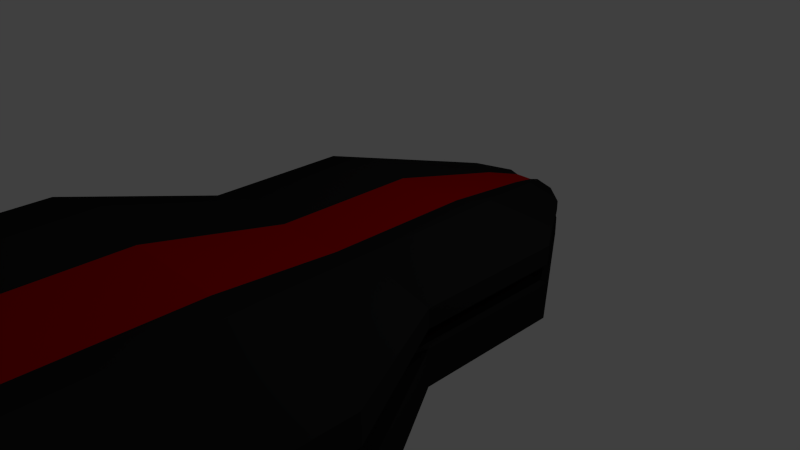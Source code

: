 # Source: enemy_heavytrans.blend  (saved by Blender 2.71.0; exported with 4.5.12 LTS)
import bpy
from mathutils import Matrix  # noqa: F401  (used for matrix-valued properties, if any)

bpy.ops.wm.read_factory_settings(use_empty=True)
scene = bpy.context.scene
scene.name = 'Scene'

# ---- collections
col_collection_1 = bpy.data.collections.new('Collection 1'); scene.collection.children.link(col_collection_1)

# ---- materials (node trees are filled in below, after node groups)
mat_black = bpy.data.materials.new('Black')
mat_black.alpha_threshold = 0.0
mat_black.use_transparent_shadow = False
mat_black.diffuse_color = (0.01467, 0.01467, 0.01467, 1.0)
mat_black.specular_color = (0.07658, 0.07658, 0.07658)
mat_black.roughness = 0.5
mat_black.line_color = (0.0, 0.0, 0.0, 1.0)
mat_glow = bpy.data.materials.new('Glow')
mat_glow.alpha_threshold = 0.0
mat_glow.use_transparent_shadow = False
mat_glow.diffuse_color = (0.429, 0.0, 0.0, 1.0)
mat_glow.specular_color = (1.0, 0.004, 0.0)
mat_glow.roughness = 0.5
mat_glow.line_color = (0.0, 0.0, 0.0, 1.0)

# ---- material node trees

# ---- world
world_world = bpy.data.worlds.new('World'); scene.world = world_world
world_world.color = (0.05088, 0.05088, 0.05088)
world_world.use_sun_shadow = False
world_world.sun_shadow_jitter_overblur = 0.0
world_world.cycles.sampling_method = 'MANUAL'
world_world.cycles.sample_map_resolution = 256

# ---- cameras
cam_camera = bpy.data.cameras.new('Camera')
cam_camera.clip_end = 100.0
cam_camera.lens = 35.0
cam_camera.sensor_width = 32.0
cam_camera.sensor_height = 18.0
cam_camera.ortho_scale = 7.314
cam_camera.dof.focus_distance = 0.0
cam_camera.dof.aperture_fstop = 128.0

# ---- lights
light_lamp = bpy.data.lights.new('Lamp', 'POINT')
light_lamp.transmission_factor = 0.0
light_lamp.cutoff_distance = 30.0
light_lamp.energy = 100.0
light_lamp.shadow_buffer_clip_start = 1.001
light_lamp.shadow_soft_size = 0.1
light_lamp.shadow_maximum_resolution = 0.006
light_lamp.use_absolute_resolution = True
light_lamp.cycles.use_multiple_importance_sampling = False

# ---- meshes
me_cube = bpy.data.meshes.new('Cube')
me_cube.from_pydata([(1.0, 1.0, -0.75), (1.0, -1.0, -0.75), (-1.0, -1.0, -0.75), (-1.0, 1.0, -0.75), (1.0, 1.0, 0.75), (1.0, -1.0, 0.75), (-1.0, -1.0, 0.75), (-1.0, 1.0, 0.75), (1.0, 0.0, -0.75), (1.271e-06, 1.0, -0.75), (2.0, 1.0, 0.0), (9.139e-07, -1.0, -0.75), (2.0, -1.0, 0.0), (-1.0, 2.384e-07, -0.75), (-2.0, -1.0, 0.0), (-2.0, 1.0, 0.0), (1.0, -4.768e-07, 0.75), (1.391e-06, 1.0, 0.6), (-1.59e-07, -1.0, 0.6), (-1.0, 2.384e-07, 0.75), (1.033e-06, 2.384e-07, -0.75), (6.158e-07, -2.384e-07, 0.6), (2.0, -2.384e-07, 0.0), (-3.0, -7.0, -0.0178), (-2.0, 2.384e-07, 0.0), (1.0, -0.5, -0.75), (-0.5, 1.0, -0.75), (2.0, 1.0, 0.5), (-0.5, -1.0, -0.75), (2.0, -1.0, 0.5), (-1.0, 0.5, -0.75), (-2.0, -1.0, 0.5), (-2.0, 1.0, 0.5), (1.0, -0.5, 0.75), (-0.5, 1.0, 0.6), (-0.5, -1.0, 0.6), (-1.0, 0.5, 0.75), (1.0, 0.5, -0.75), (0.5, 1.0, -0.75), (2.0, 1.0, -0.5), (0.5, -1.0, -0.75), (2.0, -1.0, -0.5), (-1.0, -0.5, -0.75), (-2.0, -1.0, -0.5), (-2.0, 1.0, -0.5), (1.0, 0.5, 0.75), (0.5, 1.0, 0.6), (0.5, -1.0, 0.6), (-1.0, -0.5, 0.75), (-0.5, 2.384e-07, -0.75), (0.5, 0.0, -0.75), (1.152e-06, 0.5, -0.75), (9.735e-07, -0.5, -0.75), (2.284e-07, -0.5, 0.6), (1.003e-06, 0.5, 0.6), (0.5, -2.384e-07, 0.6), (-0.5, 0.0, 0.6), (2.0, -0.5, 0.0), (2.0, 0.5, 0.0), (2.0, -2.384e-07, -0.5), (2.0, -4.768e-07, 0.5), (-1.0, -1.0, 0.0), (1.0, -1.0, 0.0), (3.0, -7.0, -0.0178), (-7.334e-07, -7.0, -1.143), (-2.0, 0.5, 0.0), (-2.0, -0.5, 0.0), (-2.0, 2.384e-07, -0.5), (-2.0, 2.384e-07, 0.5), (-1.0, 1.0, 0.0), (1.0, 1.0, 0.0), (-0.5, -0.5, -0.75), (-0.5, -0.5, 0.6), (2.0, -0.5, 0.5), (-1.5, -7.0, 1.107), (-2.0, 0.5, 0.5), (-0.5, 0.5, -0.75), (0.5, 0.5, -0.75), (0.5, -0.5, -0.75), (0.5, -0.5, 0.6), (0.5, 0.5, 0.6), (-0.5, 0.5, 0.6), (2.0, -0.5, -0.5), (2.0, 0.5, -0.5), (2.0, 0.5, 0.5), (1.5, -7.0, 1.107), (-1.5, -7.0, -1.143), (1.5, -7.0, -1.143), (-2.0, 0.5, -0.5), (-2.0, -0.5, -0.5), (-2.0, -0.5, 0.5), (2.0, -0.75, 0.0), (2.0, 0.75, 0.0), (2.0, -2.384e-07, 0.25), (2.0, 1.0, 0.25), (2.0, -1.0, 0.25), (2.0, -0.25, 0.0), (2.0, 0.25, 0.0), (2.0, -0.75, 0.5), (2.0, -0.25, 0.5), (2.0, -0.5, 0.25), (2.0, 0.25, 0.5), (2.0, 0.75, 0.5), (2.0, 0.5, 0.25), (2.0, -0.75, 0.25), (2.0, -0.25, 0.25), (2.0, 0.25, 0.25), (2.0, 0.75, 0.25), (-2.0, 0.75, 0.0), (-2.0, -0.75, 0.0), (-2.0, 2.384e-07, 0.25), (-2.0, -1.0, 0.25), (-2.0, 1.0, 0.25), (-2.0, 0.25, 0.0), (-2.0, -0.25, 0.0), (-2.0, 0.75, 0.5), (-2.0, 0.25, 0.5), (-2.0, 0.5, 0.25), (-2.0, -0.25, 0.5), (-2.0, -0.75, 0.5), (-2.0, -0.5, 0.25), (-2.0, 0.75, 0.25), (-2.0, 0.25, 0.25), (-2.0, -0.25, 0.25), (-2.0, -0.75, 0.25), (1.0, 1.0, 0.25), (-1.0, 1.0, 0.25), (-1.0, -1.0, 0.25), (1.0, -1.0, 0.25), (-1.6, -1.0, 1.49e-08), (-1.6, 1.0, 1.49e-08), (-1.6, 2.384e-07, 1.49e-08), (-1.6, 0.5, 1.49e-08), (-1.6, -0.5, 1.49e-08), (-1.6, 0.75, 1.49e-08), (-1.6, -0.75, 1.49e-08), (-1.6, 2.384e-07, 0.25), (-1.6, -1.0, 0.25), (-1.6, 1.0, 0.25), (-1.6, 0.25, 1.49e-08), (-1.6, -0.25, 1.49e-08), (-1.6, 0.5, 0.25), (-1.6, -0.5, 0.25), (-1.6, 0.75, 0.25), (-1.6, 0.25, 0.25), (-1.6, -0.25, 0.25), (-1.6, -0.75, 0.25), (1.6, 1.0, -2.235e-08), (1.6, -1.0, -2.235e-08), (1.6, -2.384e-07, -2.235e-08), (1.6, -0.5, -2.235e-08), (1.6, 0.5, -2.235e-08), (1.6, -0.75, -2.235e-08), (1.6, 0.75, -2.235e-08), (1.6, -2.384e-07, 0.25), (1.6, 1.0, 0.25), (1.6, -1.0, 0.25), (1.6, -0.25, -2.235e-08), (1.6, 0.25, -2.235e-08), (1.6, -0.5, 0.25), (1.6, 0.5, 0.25), (1.6, -0.75, 0.25), (1.6, -0.25, 0.25), (1.6, 0.25, 0.25), (1.6, 0.75, 0.25), (0.5, 2.5, -0.3591), (-0.5, 2.5, -0.3591), (0.5, 2.5, 0.3909), (-0.5, 2.5, 0.3909), (8.433e-07, 2.5, -0.3591), (1.0, 2.5, 0.01591), (-1.0, 2.5, 0.01591), (9.029e-07, 2.5, 0.3159), (-0.25, 2.5, -0.3591), (1.0, 2.5, 0.2659), (-1.0, 2.5, 0.2659), (-0.25, 2.5, 0.3159), (0.25, 2.5, -0.3591), (1.0, 2.5, -0.2341), (-1.0, 2.5, -0.2341), (0.25, 2.5, 0.3159), (-0.5, 2.5, 0.01591), (0.5, 2.5, 0.01591), (1.0, 2.5, 0.1409), (-1.0, 2.5, 0.1409), (0.5, 2.5, 0.1409), (-0.5, 2.5, 0.1409), (-0.8, 2.5, 0.01591), (-0.8, 2.5, 0.1409), (0.8, 2.5, 0.01591), (0.8, 2.5, 0.1409), (1.5, -2.801, -1.143), (-1.5, -2.801, -1.143), (1.5, -2.801, 1.107), (-1.5, -2.801, 1.107), (1.63e-06, -2.801, -1.143), (3.0, -2.801, -0.0178), (-3.0, -2.801, -0.0178), (2.079e-08, -2.801, 0.8822), (-0.75, -2.801, -1.143), (3.0, -2.801, 0.7322), (-3.0, -2.801, 0.7322), (-0.75, -2.801, 0.8822), (0.75, -2.801, -1.143), (3.0, -2.801, -0.7678), (-3.0, -2.801, -0.7678), (0.75, -2.801, 0.8822), (-1.5, -2.801, -0.0178), (1.5, -2.801, -0.0178), (3.0, -2.801, 0.3572), (-3.0, -2.801, 0.3572), (-1.5, -2.801, 0.3572), (1.5, -2.801, 0.3572), (-2.4, -2.801, -0.0178), (-2.4, -2.801, 0.3572), (2.4, -2.801, -0.0178), (2.4, -2.801, 0.3572), (-2.343e-06, -7.0, 0.8822), (-0.75, -7.0, -1.143), (3.0, -7.0, 0.7322), (-3.0, -7.0, 0.7322), (-0.75, -7.0, 0.8822), (0.75, -7.0, -1.143), (3.0, -7.0, -0.7678), (-3.0, -7.0, -0.7678), (0.75, -7.0, 0.8822), (-1.5, -7.0, -0.0178), (1.5, -7.0, -0.0178), (3.0, -7.0, 0.3572), (-3.0, -7.0, 0.3572), (-1.5, -7.0, 0.3572), (1.5, -7.0, 0.3572), (-2.4, -7.0, -0.0178), (-2.4, -7.0, 0.3572), (2.4, -7.0, -0.0178), (2.4, -7.0, 0.3572), (-1.5, -9.0, 0.006066), (1.5, -9.0, 0.006066), (-3.001e-06, -9.0, -0.5564), (-0.75, -9.0, 0.5686), (0.75, -9.0, 0.5686), (-0.75, -9.0, -0.5564), (0.75, -9.0, -0.5564), (-3.805e-06, -9.0, 0.4561), (-0.375, -9.0, -0.5564), (1.5, -9.0, 0.3811), (-1.5, -9.0, 0.3811), (-0.375, -9.0, 0.4561), (0.375, -9.0, -0.5564), (1.5, -9.0, -0.3689), (-1.5, -9.0, -0.3689), (0.375, -9.0, 0.4561), (-0.75, -9.0, 0.006066), (0.75, -9.0, 0.006066), (1.5, -9.0, 0.1936), (-1.5, -9.0, 0.1936), (-0.75, -9.0, 0.1936), (0.75, -9.0, 0.1936), (-1.2, -9.0, 0.006066), (-1.2, -9.0, 0.1936), (1.2, -9.0, 0.006066), (1.2, -9.0, 0.1936), (-3.0, -11.0, -0.005865), (3.0, -11.0, -0.005865), (-5.965e-06, -11.0, -0.8496), (-1.5, -11.0, 0.8379), (1.5, -11.0, 0.8379), (-1.5, -11.0, -0.8496), (1.5, -11.0, -0.8496), (-7.574e-06, -11.0, 0.6691), (-0.5, 3.0, 0.02386), (-0.75, -11.0, -0.8496), (3.0, -11.0, 0.5566), (-3.0, -11.0, 0.5566), (-0.75, -11.0, 0.6691), (0.75, -11.0, -0.8496), (3.0, -11.0, -0.5684), (-3.0, -11.0, -0.5684), (0.75, -11.0, 0.6691), (-1.5, -11.0, -0.005865), (1.5, -11.0, -0.005865), (0.5, 3.0, 0.02386), (1.032e-06, 3.0, -0.1636), (-0.25, 3.0, 0.2114), (0.25, 3.0, 0.2114), (-0.25, 3.0, -0.1636), (0.25, 3.0, -0.1636), (3.0, -11.0, 0.2754), (-3.0, -11.0, 0.2754), (-1.5, -11.0, 0.2754), (1.5, -11.0, 0.2754), (-2.4, -11.0, -0.005865), (-2.4, -11.0, 0.2754), (2.4, -11.0, -0.005865), (2.4, -11.0, 0.2754), (-3.0, -11.75, -0.005865), (3.0, -11.75, -0.005865), (-6.558e-06, -11.75, -0.8496), (-1.5, -11.75, 0.8379), (1.5, -11.75, 0.8379), (-1.5, -11.75, -0.8496), (1.5, -11.75, -0.8496), (-8.167e-06, -11.75, 0.6691), (-7.452e-06, -11.75, -0.005865), (-0.75, -11.75, -0.8496), (3.0, -11.75, 0.5566), (-3.0, -11.75, 0.5566), (-0.75, -11.75, 0.6691), (0.75, -11.75, -0.8496), (3.0, -11.75, -0.5684), (-3.0, -11.75, -0.5684), (0.75, -11.75, 0.6691), (-1.5, -11.75, -0.005865), (1.5, -11.75, -0.005865), (-7.005e-06, -11.75, -0.5684), (-7.809e-06, -11.75, 0.5566), (-1.5, -11.75, 0.5566), (-1.5, -11.75, -0.5684), (1.5, -11.75, -0.5684), (1.5, -11.75, 0.5566), (3.0, -11.75, 0.2754), (-3.0, -11.75, 0.2754), (-1.5, -11.75, 0.2754), (1.5, -11.75, 0.2754), (-2.4, -11.75, -0.005865), (-2.4, -11.75, 0.2754), (2.4, -11.75, -0.005865), (2.4, -11.75, 0.2754), (1.062e-06, 3.0, 0.1739), (1.062e-06, 3.0, 0.02386), (-0.125, 3.0, -0.1636), (0.5, 3.0, 0.1489), (-0.5, 3.0, 0.1489), (-0.125, 3.0, 0.1739), (0.125, 3.0, -0.1636), (0.5, 3.0, -0.1011), (-0.5, 3.0, -0.1011), (0.125, 3.0, 0.1739), (-0.25, 3.0, 0.02386), (0.25, 3.0, 0.02386), (1.062e-06, 3.0, 0.1489), (1.047e-06, 3.0, -0.1011), (-0.25, 3.0, -0.1011), (-0.25, 3.0, 0.1489), (0.25, 3.0, 0.1489), (0.25, 3.0, -0.1011), (0.5, 3.0, 0.08636), (-0.5, 3.0, 0.08636), (0.25, 3.0, 0.08636), (-0.25, 3.0, 0.08636), (-0.4, 3.0, 0.02386), (-0.4, 3.0, 0.08636), (0.4, 3.0, 0.02386), (0.4, 3.0, 0.08636)], [], [(71, 28, 2, 42), (72, 48, 6, 35), (73, 33, 5, 29, 98), (128, 95, 209, 212), (75, 36, 7, 32, 115), (15, 69, 181, 171), (76, 49, 13, 30), (77, 50, 20, 51), (78, 40, 11, 52), (79, 53, 18, 47), (80, 54, 21, 55), (81, 36, 19, 56), (82, 57, 91, 12, 41), (83, 58, 97, 22, 59), (84, 45, 16, 60, 101), (12, 62, 208, 196), (40, 1, 191, 203), (29, 5, 193, 200), (88, 65, 108, 15, 44), (89, 66, 114, 24, 67), (90, 48, 19, 68, 118), (139, 144, 141, 132), (155, 147, 189, 190), (125, 155, 190, 185), (49, 71, 42, 13), (20, 52, 71, 49), (52, 11, 28, 71), (53, 72, 35, 18), (21, 56, 72, 53), (56, 19, 48, 72), (104, 98, 29, 95), (105, 99, 73, 100), (60, 16, 33, 73, 99), (131, 136, 144, 139), (47, 18, 198, 206), (31, 111, 210, 201), (121, 115, 32, 112), (122, 116, 75, 117), (68, 19, 36, 75, 116), (34, 17, 172, 176), (0, 38, 177, 165), (4, 27, 174, 167), (26, 76, 30, 3), (9, 51, 76, 26), (51, 20, 49, 76), (38, 77, 51, 9), (0, 37, 77, 38), (37, 8, 50, 77), (50, 78, 52, 20), (8, 25, 78, 50), (25, 1, 40, 78), (33, 79, 47, 5), (16, 55, 79, 33), (55, 21, 53, 79), (45, 80, 55, 16), (4, 46, 80, 45), (46, 17, 54, 80), (54, 81, 56, 21), (17, 34, 81, 54), (34, 7, 36, 81), (25, 82, 41, 1), (8, 59, 82, 25), (59, 22, 96, 57, 82), (37, 83, 59, 8), (0, 39, 83, 37), (39, 10, 92, 58, 83), (106, 101, 60, 93), (107, 102, 84, 103), (27, 4, 45, 84, 102), (156, 128, 212, 216), (6, 31, 201, 194), (62, 148, 215, 208), (11, 40, 203, 195), (137, 129, 213, 214), (111, 137, 214, 210), (129, 61, 207, 213), (129, 14, 197, 213), (35, 6, 194, 202), (30, 88, 44, 3), (13, 67, 88, 30), (67, 24, 113, 65, 88), (42, 89, 67, 13), (2, 43, 89, 42), (43, 14, 109, 66, 89), (123, 118, 68, 110), (124, 119, 90, 120), (31, 6, 48, 90, 119), (138, 126, 186, 188), (126, 112, 184, 186), (147, 10, 170, 189), (38, 9, 169, 177), (138, 112, 184, 188), (111, 127, 211, 210), (3, 44, 179, 166), (27, 94, 183, 174), (46, 4, 167, 180), (58, 92, 153, 151), (148, 156, 216, 215), (100, 73, 98, 104), (100, 104, 161, 159), (44, 15, 171, 179), (93, 60, 99, 105), (107, 103, 160, 164), (57, 96, 157, 150), (103, 84, 101, 106), (12, 91, 152, 148), (93, 105, 162, 154), (94, 27, 102, 107), (124, 120, 142, 146), (65, 113, 139, 132), (117, 75, 115, 121), (110, 122, 144, 136), (109, 14, 129, 135), (110, 68, 116, 122), (152, 161, 156, 148), (120, 123, 145, 142), (120, 90, 118, 123), (108, 65, 132, 134), (24, 114, 140, 131), (111, 31, 119, 124), (70, 10, 170, 182), (134, 143, 138, 130), (26, 3, 166, 173), (132, 141, 143, 134), (140, 145, 136, 131), (133, 142, 145, 140), (135, 146, 142, 133), (129, 137, 146, 135), (117, 121, 143, 141), (66, 109, 135, 133), (156, 95, 209, 216), (113, 24, 131, 139), (123, 110, 136, 145), (15, 108, 134, 130), (114, 66, 133, 140), (122, 117, 141, 144), (111, 124, 146, 137), (121, 112, 138, 143), (150, 159, 161, 152), (157, 162, 159, 150), (149, 154, 162, 157), (158, 163, 154, 149), (151, 160, 163, 158), (153, 164, 160, 151), (147, 155, 164, 153), (22, 97, 158, 149), (106, 93, 154, 163), (92, 10, 147, 153), (97, 58, 151, 158), (105, 100, 159, 162), (94, 107, 164, 155), (104, 95, 156, 161), (91, 57, 150, 152), (103, 106, 163, 160), (96, 22, 149, 157), (147, 70, 182, 189), (189, 170, 281, 352), (172, 180, 337, 328), (166, 179, 336, 285), (184, 175, 332, 347), (185, 190, 353, 348), (171, 181, 338, 270), (188, 186, 349, 351), (186, 184, 347, 349), (169, 173, 330, 282), (167, 174, 331, 284), (188, 184, 347, 351), (177, 169, 282, 334), (168, 176, 333, 283), (190, 189, 352, 353), (179, 171, 270, 336), (178, 165, 286, 335), (174, 183, 346, 331), (183, 190, 353, 346), (130, 138, 188, 187), (7, 34, 176, 168), (15, 130, 187, 171), (32, 7, 168, 175), (10, 39, 178, 170), (94, 155, 190, 183), (112, 32, 175, 184), (9, 26, 173, 169), (69, 130, 187, 181), (94, 125, 185, 183), (39, 0, 165, 178), (17, 46, 180, 172), (205, 192, 86, 224), (214, 213, 232, 233), (207, 197, 23, 226), (195, 203, 222, 64), (215, 216, 235, 234), (197, 205, 224, 23), (209, 200, 219, 228), (213, 197, 23, 232), (200, 193, 85, 219), (201, 210, 229, 220), (199, 195, 64, 218), (202, 194, 74, 221), (213, 207, 226, 232), (191, 204, 223, 87), (212, 209, 228, 231), (193, 206, 225, 85), (198, 202, 221, 217), (210, 214, 233, 229), (12, 148, 215, 196), (14, 43, 205, 197), (5, 47, 206, 193), (127, 137, 214, 211), (95, 29, 200, 209), (41, 12, 196, 204), (43, 2, 192, 205), (28, 11, 195, 199), (1, 41, 204, 191), (18, 35, 202, 198), (2, 28, 199, 192), (61, 14, 197, 207), (235, 231, 257, 261), (74, 220, 246, 239), (227, 234, 260, 253), (222, 87, 242, 248), (229, 230, 256, 255), (230, 233, 259, 256), (224, 86, 241, 250), (233, 232, 258, 259), (226, 23, 236, 252), (64, 222, 248, 238), (234, 235, 261, 260), (23, 224, 250, 236), (228, 219, 245, 254), (232, 23, 236, 258), (219, 85, 240, 245), (220, 229, 255, 246), (218, 64, 238, 244), (221, 74, 239, 247), (211, 214, 233, 230), (210, 211, 230, 229), (203, 191, 87, 222), (208, 215, 234, 227), (194, 201, 220, 74), (216, 212, 231, 235), (196, 215, 234, 63), (206, 198, 217, 225), (192, 199, 218, 86), (216, 209, 228, 235), (204, 196, 63, 223), (196, 208, 227, 63), (245, 240, 266, 272), (246, 255, 288, 273), (244, 238, 264, 271), (247, 239, 265, 274), (258, 252, 279, 291), (242, 249, 276, 268), (257, 254, 287, 290), (240, 251, 278, 266), (243, 247, 274, 269), (255, 259, 292, 288), (237, 253, 280, 263), (249, 237, 263, 276), (261, 254, 287, 294), (241, 244, 271, 267), (251, 243, 269, 278), (237, 260, 293, 263), (261, 257, 290, 294), (239, 246, 273, 265), (63, 234, 260, 237), (225, 217, 243, 251), (86, 218, 244, 241), (235, 228, 254, 261), (223, 63, 237, 249), (63, 227, 253, 237), (229, 233, 259, 255), (217, 221, 247, 243), (85, 225, 251, 240), (231, 228, 254, 257), (87, 223, 249, 242), (232, 226, 252, 258), (278, 269, 302, 311), (263, 293, 326, 296), (294, 290, 323, 327), (265, 273, 306, 298), (280, 293, 326, 313), (275, 268, 301, 308), (288, 289, 322, 321), (289, 292, 325, 322), (277, 267, 300, 310), (292, 291, 324, 325), (279, 262, 295, 312), (264, 275, 308, 297), (293, 294, 327, 326), (262, 277, 310, 295), (287, 272, 305, 320), (291, 262, 295, 324), (272, 266, 299, 305), (273, 288, 321, 306), (258, 236, 262, 291), (254, 245, 272, 287), (236, 250, 277, 262), (260, 261, 294, 293), (238, 248, 275, 264), (252, 236, 262, 279), (259, 258, 291, 292), (250, 241, 267, 277), (256, 259, 292, 289), (255, 256, 289, 288), (248, 242, 268, 275), (253, 260, 293, 280), (316, 307, 298, 306), (317, 312, 295, 310), (318, 313, 303, 314), (319, 311, 302, 315), (303, 315, 316, 322, 312), (315, 302, 307, 316), (304, 317, 310, 300), (297, 314, 317, 304), (314, 303, 312, 317), (308, 318, 314, 297), (301, 309, 318, 308), (309, 296, 313, 318), (313, 323, 319, 315, 303), (319, 323, 320, 305), (305, 299, 311, 319), (316, 306, 321, 322), (327, 323, 313, 326), (324, 312, 322, 325), (267, 271, 304, 300), (294, 287, 320, 327), (276, 263, 296, 309), (263, 280, 313, 296), (288, 292, 325, 321), (269, 274, 307, 302), (266, 278, 311, 299), (290, 287, 320, 323), (268, 276, 309, 301), (291, 279, 312, 324), (274, 265, 298, 307), (271, 264, 297, 304), (342, 330, 285, 336), (344, 348, 339, 329, 340), (345, 334, 282, 341), (338, 342, 336, 270), (329, 341, 342, 338), (341, 282, 330, 342), (333, 343, 332, 283), (328, 340, 343, 333), (340, 329, 338, 349, 343), (337, 344, 340, 328), (284, 331, 344, 337), (339, 345, 341, 329), (281, 335, 345, 339), (335, 286, 334, 345), (339, 348, 353, 352), (331, 346, 348, 344), (332, 343, 349, 347), (338, 350, 351, 349), (165, 177, 334, 286), (170, 178, 335, 281), (171, 187, 350, 270), (175, 168, 283, 332), (176, 172, 328, 333), (187, 188, 351, 350), (173, 166, 285, 330), (181, 187, 350, 338), (183, 185, 348, 346), (182, 170, 281, 339), (189, 182, 339, 352), (180, 167, 284, 337)])
me_cube.polygons.foreach_set('material_index', [0, 0, 0, 0, 0, 0, 0, 0, 0, 1, 1, 0, 0, 0, 0, 0, 0, 0, 0, 0, 0, 1, 1, 0, 0, 0, 0, 1, 1, 0, 0, 0, 0, 1, 1, 0, 0, 0, 0, 1, 0, 0, 0, 0, 0, 0, 0, 0, 0, 0, 0, 0, 0, 1, 0, 0, 1, 1, 1, 0, 0, 0, 0, 0, 0, 0, 0, 0, 0, 0, 0, 0, 0, 1, 0, 0, 0, 0, 0, 0, 0, 0, 0, 0, 0, 0, 0, 0, 0, 0, 0, 0, 0, 0, 0, 0, 0, 1, 0, 0, 0, 0, 0, 0, 0, 0, 0, 0, 0, 0, 0, 0, 0, 0, 1, 0, 0, 0, 0, 0, 0, 1, 0, 1, 1, 1, 1, 1, 0, 0, 0, 0, 0, 0, 0, 0, 0, 0, 1, 1, 1, 1, 1, 1, 1, 0, 0, 0, 0, 0, 0, 0, 0, 0, 0, 0, 0, 1, 0, 0, 0, 0, 0, 0, 0, 0, 0, 0, 0, 1, 0, 0, 0, 0, 1, 0, 0, 0, 0, 0, 0, 0, 0, 0, 0, 1, 0, 1, 0, 0, 1, 0, 0, 0, 0, 0, 0, 0, 0, 0, 0, 0, 1, 0, 0, 0, 0, 0, 0, 0, 0, 0, 0, 1, 0, 0, 0, 0, 0, 0, 0, 0, 0, 1, 0, 0, 1, 0, 0, 0, 0, 0, 0, 0, 0, 0, 0, 0, 0, 0, 0, 1, 0, 0, 0, 0, 0, 0, 0, 0, 0, 0, 0, 0, 1, 0, 0, 0, 0, 0, 1, 0, 0, 0, 0, 1, 0, 0, 0, 0, 0, 1, 0, 0, 0, 0, 1, 0, 0, 0, 0, 0, 0, 0, 0, 1, 0, 0, 1, 0, 0, 0, 0, 0, 0, 0, 0, 1, 0, 0, 1, 0, 0, 0, 0, 0, 0, 0, 0, 0, 1, 0, 0, 0, 0, 0, 0, 0, 1, 0, 0, 0, 1, 1, 0, 0, 0, 0, 0, 1, 0, 0, 0, 0, 0, 0, 0, 1, 0, 0, 0, 0, 0, 0, 1, 0, 0, 0, 0, 0, 1, 0, 0, 1, 0, 0, 0, 0, 1, 1, 0, 0, 0, 0, 0, 0])
me_cube.materials.append(mat_black)
me_cube.materials.append(mat_glow)
me_cube.use_remesh_preserve_volume = False
me_cube.use_remesh_preserve_attributes = False
me_cube.use_mirror_vertex_groups = False
me_cube.update()

# ---- objects
ob_cube = bpy.data.objects.new('Cube', me_cube)
ob_lamp = bpy.data.objects.new('Lamp', light_lamp)
ob_camera = bpy.data.objects.new('Camera', cam_camera)

# ---- transforms, parenting, visibility, modifiers, constraints
ob_cube.location = (0.0, 0.0, 0.0)
ob_cube.lock_rotations_4d = False
ob_cube.empty_display_type = 'ARROWS'
ob_cube.lineart.crease_threshold = 0.0
ob_lamp.location = (4.076, 1.005, 5.904)
ob_lamp.rotation_euler = (0.6503, 0.05522, 1.866)
ob_lamp.lock_rotations_4d = False
ob_lamp.empty_display_type = 'ARROWS'
ob_lamp.color = (0.0, 0.0, 0.0, 0.0)
ob_lamp.lineart.crease_threshold = 0.0
ob_camera.location = (7.481, -6.508, 5.344)
ob_camera.rotation_euler = (1.109, 0.01082, 0.8149)
ob_camera.lock_rotations_4d = False
ob_camera.empty_display_type = 'ARROWS'
ob_camera.color = (0.0, 0.0, 0.0, 0.0)
ob_camera.display_type = 'WIRE'
ob_camera.lineart.crease_threshold = 0.0

# ---- collection membership
col_collection_1.objects.link(ob_cube)
col_collection_1.objects.link(ob_lamp)
col_collection_1.objects.link(ob_camera)

# ---- scene / render settings (as saved in the file)
scene.camera = ob_camera
scene.frame_start = 1; scene.frame_end = 250; scene.frame_set(1)
scene.render.engine = 'BLENDER_EEVEE_NEXT'
scene.render.resolution_percentage = 50
scene.render.dither_intensity = 0.0
scene.cycles.use_denoising = False
scene.cycles.samples = 10
scene.cycles.sampling_pattern = 'TABULATED_SOBOL'
scene.cycles.light_sampling_threshold = 0.0
scene.cycles.use_adaptive_sampling = False
scene.cycles.use_light_tree = False
scene.cycles.blur_glossy = 0.0
scene.cycles.volume_bounces = 1
scene.cycles.pixel_filter_type = 'GAUSSIAN'
scene.cycles.sample_clamp_indirect = 0.0
scene.view_settings.view_transform = 'Standard'
bpy.context.view_layer.update()

